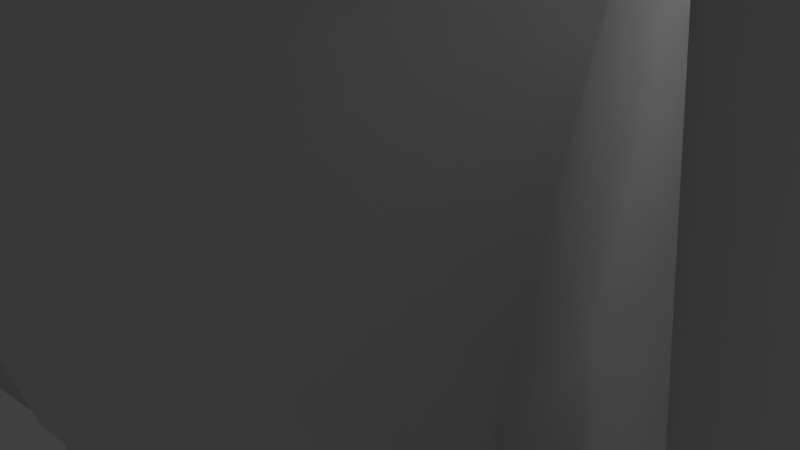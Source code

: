 # Source: human.blend  (saved by Blender 2.74.0; exported with 4.5.12 LTS)
import bpy
from mathutils import Matrix  # noqa: F401  (used for matrix-valued properties, if any)

bpy.ops.wm.read_factory_settings(use_empty=True)
scene = bpy.context.scene
scene.name = 'Scene'

# ---- collections
col_collection_1 = bpy.data.collections.new('Collection 1'); scene.collection.children.link(col_collection_1)

# ---- world
world_world = bpy.data.worlds.new('World'); scene.world = world_world
world_world.color = (0.05088, 0.05088, 0.05088)
world_world.use_sun_shadow = False
world_world.sun_shadow_jitter_overblur = 0.0
world_world.cycles.sampling_method = 'MANUAL'
world_world.cycles.sample_map_resolution = 256

# ---- cameras
cam_camera = bpy.data.cameras.new('Camera')
cam_camera.clip_end = 100.0
cam_camera.lens = 35.0
cam_camera.sensor_width = 32.0
cam_camera.sensor_height = 18.0
cam_camera.ortho_scale = 7.314
cam_camera.dof.focus_distance = 0.0
cam_camera.dof.aperture_fstop = 128.0

# ---- lights
light_lamp = bpy.data.lights.new('Lamp', 'POINT')
light_lamp.transmission_factor = 0.0
light_lamp.cutoff_distance = 30.0
light_lamp.energy = 100.0
light_lamp.shadow_buffer_clip_start = 1.001
light_lamp.shadow_soft_size = 0.1
light_lamp.shadow_maximum_resolution = 0.006
light_lamp.use_absolute_resolution = True
light_lamp.cycles.use_multiple_importance_sampling = False

# ---- meshes
me_plane_001 = bpy.data.meshes.new('Plane.001')
me_plane_001.from_pydata([(-4.262, -1.36, 4.911), (0.0, 3.446, 4.911), (-3.973, -1.798, 8.283), (0.0, 3.446, 8.283), (-4.955, -3.437, 10.17), (0.0, 3.831, 10.17), (-5.379, -3.894, 13.11), (0.0, 3.831, 13.11), (-5.587, -3.825, 14.27), (0.0, 3.975, 14.33), (-5.533, -2.398, -1.711), (0.0, 2.57, -1.711), (-4.82, -2.447, -9.16), (-2.61, 0.2143, -9.16), (-2.002, 1.683, -5.173), (-5.783, -2.475, -5.173), (-5.879, -3.307, -13.28), (-3.38, -1.263, -13.28), (-6.495, -4.176, -16.86), (-3.822, -1.746, -16.86), (-6.334, -3.096, -21.88), (-4.646, -1.619, -21.88), (0.0, 2.678, 1.776), (-4.864, -3.386, 1.776), (0.0, 3.181, 3.828), (-4.47, -2.099, 3.828), (-5.25, -3.393, -0.2379), (0.0, 2.655, -0.2379), (-4.007, 0.889, 4.911), (-3.899, 0.2598, 8.283), (-4.266, 0.7373, 10.17), (-4.425, 0.2454, 13.11), (-4.503, 0.8269, 14.31), (-4.483, 0.1292, -1.711), (-4.975, -0.7513, -9.16), (-4.782, 0.1239, -5.173), (-6.142, -1.923, -13.28), (-6.794, -2.571, -16.86), (-6.587, -2.326, -21.88), (-4.232, 0.18, 1.776), (-4.085, 0.6712, 3.828), (-4.377, 0.1624, -0.2379), (-5.01, -3.231, 17.8), (0.0, 0.9435, 17.33), (-4.503, -0.4659, 17.31), (-3.695, -2.205, 18.41), (0.0, 0.6388, 19.18), (-3.027, -0.9535, 19.09), (-2.251, -2.124, 19.64), (0.0, 2.114, 19.71), (-2.723, -0.9535, 19.68), (0.0, -2.397, 4.911), (0.0, -2.836, 8.283), (0.0, -4.475, 10.17), (0.0, -4.932, 13.11), (0.0, -4.862, 14.27), (0.0, -3.105, -1.711), (-1.855, -3.115, -9.16), (-1.481, -3.143, -5.173), (-2.941, -3.975, -13.28), (-3.49, -4.844, -16.86), (-4.98, -3.42, -21.88), (0.0, -4.423, 1.776), (0.0, -3.136, 3.828), (0.0, -4.43, -0.2379), (0.0, -4.269, 17.27), (0.0, -3.242, 18.41), (0.0, -3.162, 19.64), (-1.313, -1.721, -9.16), (-0.9358, -1.028, -5.173), (-2.394, -2.83, -13.28), (-2.969, -3.523, -16.86), (-4.519, -2.703, -21.88), (-2.936, 2.323, 4.911), (-2.53, 1.491, -1.711), (-4.116, -0.152, -9.16), (-3.709, 1.03, -5.173), (-5.078, -1.482, -13.28), (-5.741, -2.034, -16.86), (-6.067, -1.849, -21.88), (-2.409, 1.571, 1.776), (-2.973, 2.081, 3.828), (-2.479, 1.55, -0.2379), (-2.883, 2.019, 8.283), (-3.061, 2.449, 10.17), (-3.138, 2.211, 13.11), (-3.175, 2.567, 14.32), (-2.54, 0.304, 17.32), (-1.826, -0.03045, 19.05), (-1.679, 0.732, 19.7), (-2.942, -3.162, -1.711), (-2.801, -4.156, -0.2379), (-2.607, -4.149, 1.776), (-2.022, -2.968, 18.41), (-1.299, -2.888, 19.64), (-4.353, -4.071, -13.28), (-3.281, -3.211, -9.16), (-2.41, -2.862, 3.828), (-2.306, -2.123, 4.911), (-2.161, -2.562, 8.283), (-2.865, -4.658, 13.11), (-2.969, -4.588, 14.27), (-3.576, -3.239, -5.173), (-2.653, -4.2, 10.17), (-4.935, -4.94, -16.86), (-2.68, -3.995, 17.27), (-5.552, -3.506, -21.88), (-2.066, -1.753, 21.81), (0.0, 2.687, 21.87), (-2.443, -0.5823, 21.85), (0.0, -3.131, 21.81), (-1.608, 0.732, 21.86), (-1.304, -2.687, 21.81), (-1.985, -1.772, 20.66), (-1.306, -2.615, 20.66), (0.0, 2.268, 20.73), (-1.577, 0.732, 20.72), (0.0, -2.919, 20.66), (-2.321, -0.7786, 20.7), (-2.165, -1.753, 22.64), (0.0, 2.145, 22.7), (-2.592, -0.5823, 22.68), (0.0, -3.272, 22.64), (-1.646, 0.732, 22.69), (-1.301, -2.687, 22.64), (-2.251, -1.753, 23.15), (0.0, 2.354, 23.22), (-2.723, -0.5823, 23.19), (0.0, -3.349, 23.15), (-1.679, 0.732, 23.21), (-1.299, -2.687, 23.15), (-2.298, -1.753, 24.74), (0.0, 1.705, 24.8), (-2.442, -0.5823, 24.78), (0.0, -3.208, 24.74), (-1.697, 0.732, 24.79), (-1.297, -2.609, 24.74), (-1.445, -1.266, 25.77), (0.0, 0.908, 25.83), (-1.505, -0.5823, 25.81), (0.0, -2.265, 25.96), (-1.032, 0.4058, 25.82), (-1.322, -1.828, 25.77), (-1.911, -1.753, 25.29), (-1.308, -2.609, 25.29), (0.0, 1.395, 25.35), (-1.549, 0.732, 25.34), (0.0, -3.208, 25.29), (-2.21, -0.5823, 25.33), (-1.609, 2.769, 4.911), (-1.725, 1.922, -1.711), (-3.37, 0.0295, -9.16), (-2.863, 1.354, -5.173), (-4.237, -1.373, -13.28), (-4.905, -1.881, -16.86), (-5.478, -1.703, -21.88), (-1.664, 2.016, 1.776), (-1.628, 2.516, 3.828), (-1.699, 1.994, -0.2379), (-1.583, 2.801, 8.283), (-1.672, 3.208, 10.17), (-1.711, 3.088, 13.11), (-1.73, 3.339, 14.33), (-1.281, 0.5316, 17.33), (-0.9214, 0.3012, 19.11), (-0.9892, 1.61, 19.7), (-0.9534, 1.894, 21.87), (-0.9379, 1.686, 20.72), (-0.9726, 1.626, 22.69), (-0.9892, 1.729, 23.21), (-0.9983, 1.407, 24.8), (-0.6629, 0.8478, 25.83), (-0.9237, 1.254, 25.35), (-0.656, 3.167, 4.911), (-0.7215, 2.263, -1.711), (-3.04, 0.1098, -9.16), (-2.489, 1.497, -5.173), (-3.864, -1.326, -13.28), (-4.535, -1.814, -16.86), (-5.217, -1.658, -21.88), (-0.687, 2.408, 1.776), (-0.6667, 2.909, 3.828), (-0.7069, 2.385, -0.2379), (-0.5302, 1.939, 20.72), (-0.5222, 1.315, 25.35), (-0.6411, 3.228, 8.283), (-0.6917, 3.626, 10.17), (-0.7136, 3.558, 13.11), (-0.7243, 3.763, 14.33), (-0.7243, 0.7107, 17.33), (-0.5209, 0.4479, 19.14), (-0.5593, 1.829, 19.7), (-0.5295, 2.445, 21.87), (-0.5499, 2.018, 22.7), (-0.5593, 2.168, 23.22), (-0.5644, 1.536, 24.8), (-0.3748, 0.874, 25.83), (-1.185, -4.314, -0.2379), (-1.103, -4.307, 1.776), (-0.5492, -3.046, 19.64), (-2.458, -3.156, -9.16), (-0.9753, -2.281, 4.911), (-0.9141, -2.72, 8.283), (-1.256, -4.746, 14.27), (-1.122, -4.359, 10.17), (-1.134, -4.153, 17.27), (-1.244, -3.129, -1.711), (-0.855, -3.126, 18.41), (-3.538, -4.016, -13.28), (-1.019, -3.02, 3.828), (-1.212, -4.816, 13.11), (-2.367, -3.184, -5.173), (-4.101, -4.885, -16.86), (-5.309, -3.455, -21.88), (-0.5515, -2.943, 21.81), (-0.5525, -2.79, 20.66), (-0.5503, -3.024, 22.64), (-0.5492, -3.069, 23.15), (-0.5487, -2.955, 24.74), (-0.5591, -2.08, 25.96), (-0.5534, -2.955, 25.29), (-2.029, -3.144, -1.711), (-1.394, -3.053, 18.41), (-3.914, -4.041, -13.28), (-1.662, -2.947, 3.828), (-1.976, -4.743, 13.11), (-2.926, -3.209, -5.173), (-4.487, -4.91, -16.86), (-5.421, -3.478, -21.88), (-0.9007, -2.709, 20.66), (-0.9022, -2.795, 25.29), (-1.931, -4.241, -0.2379), (-1.798, -4.234, 1.776), (-0.8954, -2.973, 19.64), (-2.838, -3.181, -9.16), (-1.59, -2.208, 4.911), (-1.49, -2.647, 8.283), (-2.048, -4.673, 14.27), (-1.829, -4.286, 10.17), (-1.848, -4.08, 17.27), (-0.8991, -2.825, 21.81), (-0.8971, -2.868, 22.64), (-0.8954, -2.892, 23.15), (-0.8945, -2.795, 24.74), (-0.9114, -1.964, 25.9), (-0.407, 0.4078, 25.98), (0.0, 0.4036, 25.98), (-0.7063, 0.4065, 25.91), (-0.7915, -0.6074, 25.93), (-0.4702, -0.655, 25.99), (0.0, -0.7342, 25.99), (-0.8552, -1.328, 25.91), (-0.5174, -1.412, 25.98), (0.0, -1.547, 25.98), (-3.913, -0.1406, 8.283), (-4.4, -0.07474, 10.17), (-4.61, -0.2765, 13.11), (-4.714, -0.07799, 14.3), (-4.057, 0.4515, 4.911), (-4.687, -0.3625, -1.711), (-4.945, -1.081, -9.16), (-4.977, -0.3817, -5.173), (-6.091, -2.192, -13.28), (-6.736, -2.883, -16.86), (-6.538, -2.478, -21.88), (-4.355, -0.5136, 1.776), (-4.16, 0.1324, 3.828), (-4.547, -0.5292, -0.2379), (-4.602, -0.6123, 17.83), (-3.157, -1.197, 18.96), (-2.631, -1.181, 19.68), (-2.369, -0.8101, 21.84), (-2.255, -0.9718, 20.7), (-2.509, -0.8101, 22.67), (-2.631, -0.8101, 23.19), (-2.414, -0.8101, 24.77), (-1.494, -0.7153, 25.8), (-2.152, -0.8101, 25.32), (-0.4794, -0.8023, 25.99), (0.0, -0.8924, 25.99), (-0.8039, -0.7476, 25.92), (-6.868, -0.3099, 13.05), (-7.679, -2.163, 13.05), (-6.971, -0.1114, 14.24), (-7.887, -2.093, 14.21), (-6.604, -0.6457, 16.66), (-6.811, -2.017, 16.51), (-6.036, 0.2021, 14.27), (-5.933, 0.003595, 13.09), (-5.523, -0.3323, 17.45), (-6.909, -3.545, 14.24), (-5.931, -2.951, 17.42), (-6.701, -3.614, 13.09), (-5.521, -0.2765, 7.803), (-6.04, -3.894, 7.803), (-6.885, -0.3099, 7.742), (-7.447, -2.163, 7.742), (-6.414, 0.003595, 7.774), (-6.933, -3.614, 7.774), (-5.821, -0.3025, 1.714), (-6.34, -3.92, 1.714), (-7.185, -0.3359, 1.653), (-7.746, -2.189, 1.653), (-6.714, -0.0224, 1.685), (-7.233, -3.64, 1.685), (-7.241, -3.627, 4.783), (-8.072, -2.176, 4.751), (-6.552, -0.009458, 4.783), (-5.365, -0.2895, 4.812), (-6.055, -3.907, 4.812), (-7.34, -0.3229, 4.751), (-6.136, -0.3025, -0.771), (-6.516, -3.92, -0.771), (-7.002, -0.3359, -0.832), (-7.425, -2.189, -0.832), (-6.79, -0.0224, -0.8003), (-7.17, -3.64, -0.8003), (-5.628, -1.278, -5.074), (-6.008, -2.443, -5.074), (-6.495, -1.289, -5.135), (-6.917, -1.885, -5.135), (-6.282, -1.188, -5.103), (-6.662, -2.353, -5.103), (-7.083, -3.64, -2.528), (-7.816, -2.189, -2.559), (-6.446, -0.0224, -2.528), (-5.349, -0.3025, -2.498), (-5.986, -3.92, -2.498), (-7.137, -0.3359, -2.559), (-6.76, -3.614, 11.73), (-7.91, -2.163, 11.7), (-6.055, 0.003595, 11.73), (-4.842, -0.2765, 11.76), (-5.547, -3.894, 11.76), (-7.163, -0.3099, 11.7), (-3.944, -0.9798, 8.283), (-4.681, -1.777, 10.17), (-4.999, -2.108, 13.11), (-4.808, -1.938, 17.81), (-3.429, -1.707, 18.68), (-2.439, -1.659, 19.66), (-2.215, -1.288, 21.82), (-2.335, -1.288, 22.65), (-2.439, -1.288, 23.17), (-2.355, -1.288, 24.76), (-1.469, -0.9941, 25.78), (-0.8299, -1.041, 25.92), (-4.161, -0.4655, 4.911), (-5.115, -1.393, -1.711), (-4.882, -1.773, -9.16), (-5.385, -1.442, -5.173), (-5.984, -2.757, -13.28), (-6.614, -3.538, -16.86), (-6.435, -2.793, -21.88), (-4.613, -1.968, 1.776), (-4.317, -0.9971, 3.828), (-4.903, -1.979, -0.2379), (-2.118, -1.377, 20.68), (-2.03, -1.288, 25.3), (-0.4986, -1.111, 25.98), (0.0, -1.224, 25.98), (-7.609, -1.248, 13.05), (-7.766, -1.115, 14.22), (-6.854, -1.078, 16.68), (-5.73, -1.658, 17.44), (-5.784, -2.108, 7.803), (-7.5, -1.248, 7.742), (-6.084, -2.134, 1.714), (-7.8, -1.274, 1.653), (-5.714, -2.121, 4.812), (-8.042, -1.261, 4.751), (-6.328, -2.134, -0.771), (-7.547, -1.274, -0.832), (-5.821, -1.868, -5.074), (-6.708, -1.591, -5.135), (-6.475, -1.778, -5.103), (-5.672, -2.134, -2.498), (-7.481, -1.274, -2.559), (-5.199, -2.108, 11.76), (-7.872, -1.248, 11.7), (-6.431, -1.924, -25.87), (-5.78, 3.668, -25.87), (-7.45, 1.097, -25.87), (-5.131, -3.317, -25.87), (-4.822, -0.02383, -25.87), (-7.398, 3.117, -25.87), (-5.552, -3.71, -25.87), (-6.943, 3.748, -25.87), (-6.496, 3.937, -25.87), (-5.309, -3.483, -25.87), (-5.421, -3.588, -25.87), (-7.218, 0.5099, -25.87), (-6.719, -0.6746, -25.87), (-6.353, -2.513, -24.18), (-6.522, -1.634, -24.18), (-6.673, -1.232, -24.18), (-5.309, -3.2, -24.18), (-5.421, -3.262, -24.18), (-4.98, -3.108, -24.18), (-6.01, 0.9882, -24.18), (-5.856, 1.184, -24.18), (-6.521, 0.5553, -24.18), (-4.564, -1.81, -24.18), (-5.552, -3.334, -24.18), (-6.782, -0.8023, -24.18), (-5.567, 1.46, -24.18), (-6.61, -1.152, -24.97), (-6.88, -0.3673, -24.97), (-5.421, -3.736, -24.97), (-6.538, 4.113, -25.08), (-5.552, -3.837, -24.97), (-6.376, -2.538, -24.97), (-5.309, -3.649, -24.97), (-4.968, -3.512, -24.97), (-6.994, 3.962, -25.08), (-7.47, 3.416, -25.08), (-4.654, -0.9346, -24.97), (-7.075, 0.1142, -24.97), (-5.81, 3.796, -25.08), (-3.055, -2.624, -16.86), (-4.242, -2.158, -21.88), (-2.43, -2.047, -13.28), (-1.505, -0.7536, -9.16), (-1.012, 0.3279, -5.173), (-5.33, 2.318, -25.87), (-4.573, -0.06662, -24.18), (-5.25, 1.984, -25.03), (-6.346, -2.789, -23.31), (-5.309, -3.145, -23.31), (-4.98, -3.082, -23.31), (-5.808, -0.4162, -23.31), (-6.349, -0.7294, -23.31), (-4.547, -2.23, -23.31), (-6.708, -1.464, -23.31), (-5.218, -0.09494, -23.31), (-6.489, -2.154, -23.31), (-6.622, -1.781, -23.31), (-5.421, -3.188, -23.31), (-5.614, -0.2797, -23.31), (-5.552, -3.239, -23.31), (-4.447, -1.222, -23.31)], [], [(173, 185, 3, 1), (185, 186, 5, 3), (186, 187, 7, 5), (187, 188, 9, 7), (356, 348, 10, 26), (350, 349, 12, 15), (348, 350, 15, 10), (349, 351, 16, 12), (351, 352, 18, 16), (352, 353, 20, 18), (355, 354, 23, 25), (347, 355, 25, 0), (354, 356, 26, 23), (80, 82, 41, 39), (73, 81, 40, 28), (81, 80, 39, 40), (78, 79, 38, 37), (77, 78, 37, 36), (75, 77, 36, 34), (74, 76, 35, 33), (76, 75, 34, 35), (82, 74, 33, 41), (256, 257, 32, 31), (255, 256, 31, 30), (254, 255, 30, 29), (258, 254, 29, 28), (188, 189, 43, 9), (257, 268, 44, 32), (189, 190, 46, 43), (268, 269, 47, 44), (190, 191, 49, 46), (269, 270, 50, 47), (206, 56, 64, 197), (197, 64, 62, 198), (207, 66, 67, 199), (208, 59, 57, 200), (209, 63, 51, 201), (201, 51, 52, 202), (210, 54, 55, 203), (211, 58, 56, 206), (200, 57, 58, 211), (202, 52, 53, 204), (212, 60, 59, 208), (203, 55, 65, 205), (198, 62, 63, 209), (205, 65, 66, 207), (204, 53, 54, 210), (213, 61, 60, 212), (419, 71, 72, 420), (421, 70, 71, 419), (422, 68, 70, 421), (423, 69, 68, 422), (14, 11, 69, 423), (47, 50, 89, 88), (44, 47, 88, 87), (32, 44, 87, 86), (158, 150, 74, 82), (152, 151, 75, 76), (150, 152, 76, 74), (151, 153, 77, 75), (153, 154, 78, 77), (154, 155, 79, 78), (157, 156, 80, 81), (149, 157, 81, 73), (156, 158, 82, 80), (31, 32, 86, 85), (30, 31, 85, 84), (29, 30, 84, 83), (28, 29, 83, 73), (20, 106, 104, 18), (4, 103, 100, 6), (42, 105, 93, 45), (23, 92, 97, 25), (8, 101, 105, 42), (18, 104, 95, 16), (2, 99, 103, 4), (12, 96, 102, 15), (15, 102, 90, 10), (6, 100, 101, 8), (0, 98, 99, 2), (25, 97, 98, 0), (16, 95, 96, 12), (45, 93, 94, 48), (26, 91, 92, 23), (10, 90, 91, 26), (58, 69, 56), (69, 11, 56), (57, 59, 70, 68), (58, 57, 68, 69), (59, 60, 71, 70), (60, 61, 72, 71), (113, 114, 112, 107), (167, 116, 111, 166), (215, 117, 110, 214), (116, 118, 109, 111), (357, 113, 107, 341), (340, 48, 113, 357), (89, 50, 118, 116), (199, 67, 117, 215), (165, 89, 116, 167), (48, 94, 114, 113), (107, 112, 124, 119), (166, 111, 123, 168), (214, 110, 122, 216), (111, 109, 121, 123), (341, 107, 119, 342), (119, 124, 130, 125), (168, 123, 129, 169), (216, 122, 128, 217), (123, 121, 127, 129), (342, 119, 125, 343), (125, 130, 136, 131), (169, 129, 135, 170), (217, 128, 134, 218), (129, 127, 133, 135), (343, 125, 131, 344), (143, 144, 142, 137), (172, 146, 141, 171), (220, 147, 140, 219), (146, 148, 139, 141), (358, 143, 137, 345), (344, 131, 143, 358), (135, 133, 148, 146), (218, 134, 147, 220), (170, 135, 146, 172), (131, 136, 144, 143), (195, 170, 172, 184), (184, 172, 171, 196), (194, 169, 170, 195), (193, 168, 169, 194), (192, 166, 168, 193), (191, 165, 167, 183), (183, 167, 166, 192), (180, 182, 158, 156), (173, 181, 157, 149), (181, 180, 156, 157), (178, 179, 155, 154), (177, 178, 154, 153), (175, 177, 153, 151), (174, 176, 152, 150), (176, 175, 151, 152), (182, 174, 150, 158), (88, 89, 165, 164), (87, 88, 164, 163), (86, 87, 163, 162), (85, 86, 162, 161), (84, 85, 161, 160), (83, 84, 160, 159), (73, 83, 159, 149), (27, 11, 174, 182), (14, 13, 175, 176), (11, 14, 176, 174), (13, 17, 177, 175), (17, 19, 178, 177), (19, 21, 179, 178), (24, 22, 180, 181), (1, 24, 181, 173), (22, 27, 182, 180), (115, 183, 192, 108), (49, 191, 183, 115), (108, 192, 193, 120), (120, 193, 194, 126), (126, 194, 195, 132), (145, 184, 196, 138), (132, 195, 184, 145), (164, 165, 191, 190), (163, 164, 190, 189), (162, 163, 189, 188), (161, 162, 188, 187), (160, 161, 187, 186), (159, 160, 186, 185), (149, 159, 185, 173), (243, 218, 220, 230), (230, 220, 219, 244), (242, 217, 218, 243), (241, 216, 217, 242), (240, 214, 216, 241), (233, 199, 215, 229), (229, 215, 214, 240), (228, 213, 212, 227), (238, 204, 210, 225), (239, 205, 207, 222), (232, 198, 209, 224), (237, 203, 205, 239), (227, 212, 208, 223), (236, 202, 204, 238), (234, 200, 211, 226), (226, 211, 206, 221), (225, 210, 203, 237), (235, 201, 202, 236), (224, 209, 201, 235), (223, 208, 200, 234), (222, 207, 199, 233), (231, 197, 198, 232), (221, 206, 197, 231), (245, 246, 138, 196), (90, 221, 231, 91), (91, 231, 232, 92), (93, 222, 233, 94), (95, 223, 234, 96), (97, 224, 235, 98), (98, 235, 236, 99), (100, 225, 237, 101), (102, 226, 221, 90), (96, 234, 226, 102), (99, 236, 238, 103), (104, 227, 223, 95), (101, 237, 239, 105), (92, 232, 224, 97), (105, 239, 222, 93), (103, 238, 225, 100), (106, 228, 227, 104), (114, 229, 240, 112), (94, 233, 229, 114), (112, 240, 241, 124), (124, 241, 242, 130), (130, 242, 243, 136), (144, 230, 244, 142), (136, 243, 230, 144), (252, 251, 244, 219), (196, 171, 247, 245), (249, 250, 246, 245), (141, 247, 171), (278, 279, 250, 249), (245, 247, 248, 249), (139, 248, 247, 141), (219, 140, 253, 252), (359, 346, 251, 252), (142, 244, 251, 137), (276, 280, 248, 139), (345, 346, 280, 276), (249, 248, 280, 278), (359, 360, 279, 278), (133, 275, 277, 148), (148, 277, 276, 139), (127, 274, 275, 133), (121, 273, 274, 127), (109, 271, 273, 121), (50, 270, 272, 118), (118, 272, 271, 109), (339, 340, 270, 269), (338, 339, 269, 268), (289, 287, 283, 285), (347, 335, 254, 258), (335, 336, 255, 254), (336, 337, 256, 255), (287, 288, 281, 283), (39, 41, 267, 265), (28, 40, 266, 258), (40, 39, 265, 266), (37, 38, 264, 263), (36, 37, 263, 262), (34, 36, 262, 260), (33, 35, 261, 259), (35, 34, 260, 261), (41, 33, 259, 267), (362, 363, 285, 283), (361, 362, 283, 281), (290, 291, 286, 284), (364, 289, 285, 363), (292, 290, 284, 282), (331, 332, 293, 297), (329, 330, 296, 298), (6, 8, 290, 292), (338, 268, 289, 364), (8, 42, 291, 290), (257, 256, 288, 287), (268, 257, 287, 289), (307, 308, 299, 303), (305, 306, 302, 304), (333, 329, 298, 294), (334, 331, 297, 295), (379, 334, 295, 366), (378, 333, 294, 365), (303, 299, 311, 315), (304, 302, 314, 316), (309, 305, 304, 300), (310, 307, 303, 301), (370, 310, 301, 368), (369, 309, 300, 367), (365, 294, 309, 369), (366, 295, 310, 370), (295, 297, 307, 310), (294, 298, 305, 309), (298, 296, 306, 305), (297, 293, 308, 307), (325, 326, 317, 321), (323, 324, 320, 322), (300, 304, 316, 312), (301, 303, 315, 313), (368, 301, 313, 372), (367, 300, 312, 371), (375, 322, 320, 374), (373, 318, 322, 375), (327, 323, 322, 318), (328, 325, 321, 319), (377, 328, 319, 374), (376, 327, 318, 373), (371, 312, 327, 376), (372, 313, 328, 377), (313, 315, 325, 328), (312, 316, 323, 327), (316, 314, 324, 323), (315, 311, 326, 325), (337, 6, 333, 378), (361, 281, 334, 379), (281, 288, 331, 334), (6, 292, 329, 333), (292, 282, 330, 329), (288, 256, 332, 331), (282, 361, 379, 330), (256, 337, 378, 332), (314, 372, 377, 324), (311, 371, 376, 326), (326, 376, 373, 317), (324, 377, 374, 320), (317, 373, 375, 321), (321, 375, 374, 319), (299, 367, 371, 311), (302, 368, 372, 314), (296, 366, 370, 306), (293, 365, 369, 308), (308, 369, 367, 299), (306, 370, 368, 302), (332, 378, 365, 293), (330, 379, 366, 296), (42, 338, 364, 291), (291, 364, 363, 286), (282, 284, 362, 361), (284, 286, 363, 362), (4, 6, 337, 336), (2, 4, 336, 335), (0, 2, 335, 347), (42, 45, 339, 338), (45, 48, 340, 339), (252, 253, 360, 359), (137, 251, 346, 345), (278, 280, 346, 359), (275, 344, 358, 277), (277, 358, 345, 276), (274, 343, 344, 275), (273, 342, 343, 274), (271, 341, 342, 273), (270, 340, 357, 272), (272, 357, 341, 271), (265, 267, 356, 354), (258, 266, 355, 347), (266, 265, 354, 355), (263, 264, 353, 352), (262, 263, 352, 351), (260, 262, 351, 349), (259, 261, 350, 348), (261, 260, 349, 350), (267, 259, 348, 356), (411, 406, 392, 380), (406, 407, 391, 392), (412, 408, 390, 389), (413, 412, 389, 383), (414, 409, 388, 387), (415, 414, 387, 385), (416, 413, 383, 384), (408, 410, 386, 390), (417, 415, 385, 382), (426, 416, 384, 424), (410, 411, 380, 386), (407, 417, 382, 391), (409, 418, 381, 388), (438, 434, 405, 400), (436, 433, 404, 395), (439, 427, 393, 403), (440, 432, 402, 425), (433, 431, 401, 404), (437, 439, 403, 397), (432, 429, 398, 402), (431, 430, 399, 401), (430, 438, 400, 399), (429, 428, 396, 398), (428, 437, 397, 396), (435, 436, 395, 394), (427, 435, 394, 393), (400, 405, 418, 409), (395, 404, 417, 407), (403, 393, 411, 410), (425, 402, 416, 426), (404, 401, 415, 417), (397, 403, 410, 408), (402, 398, 413, 416), (401, 399, 414, 415), (399, 400, 409, 414), (398, 396, 412, 413), (396, 397, 408, 412), (394, 395, 407, 406), (393, 394, 406, 411), (405, 425, 426, 418), (434, 440, 425, 405), (418, 426, 424, 381), (14, 423, 422, 13), (13, 422, 421, 17), (17, 421, 419, 19), (19, 419, 420, 21), (21, 420, 440, 434), (20, 353, 435, 427), (353, 264, 436, 435), (213, 228, 437, 428), (61, 213, 428, 429), (155, 179, 438, 430), (79, 155, 430, 431), (72, 61, 429, 432), (228, 106, 439, 437), (38, 79, 431, 433), (420, 72, 432, 440), (106, 20, 427, 439), (264, 38, 433, 436), (179, 21, 434, 438)])
me_plane_001.polygons.foreach_set('use_smooth', [True] * 414)
me_plane_001.use_remesh_preserve_volume = False
me_plane_001.use_remesh_preserve_attributes = False
me_plane_001.use_mirror_vertex_groups = False
me_plane_001.update()

# ---- objects
ob_plane = bpy.data.objects.new('Plane', me_plane_001)
ob_lamp = bpy.data.objects.new('Lamp', light_lamp)
ob_camera = bpy.data.objects.new('Camera', cam_camera)

# ---- transforms, parenting, visibility, modifiers, constraints
ob_plane.location = (0.0, 0.0, 0.0)
ob_plane.lineart.crease_threshold = 0.0
_m = ob_plane.modifiers.new('Mirror', 'MIRROR')
_m.use_clip = True
ob_lamp.location = (4.076, 1.005, 5.904)
ob_lamp.rotation_euler = (0.6503, 0.05522, 1.866)
ob_lamp.lock_rotations_4d = False
ob_lamp.empty_display_type = 'ARROWS'
ob_lamp.color = (0.0, 0.0, 0.0, 0.0)
ob_lamp.lineart.crease_threshold = 0.0
ob_camera.location = (7.481, -6.508, 5.344)
ob_camera.rotation_euler = (1.109, 0.01082, 0.8149)
ob_camera.lock_rotations_4d = False
ob_camera.empty_display_type = 'ARROWS'
ob_camera.color = (0.0, 0.0, 0.0, 0.0)
ob_camera.display_type = 'WIRE'
ob_camera.lineart.crease_threshold = 0.0

# ---- collection membership
col_collection_1.objects.link(ob_plane)
col_collection_1.objects.link(ob_lamp)
col_collection_1.objects.link(ob_camera)

# ---- scene / render settings (as saved in the file)
scene.camera = ob_camera
scene.frame_start = 1; scene.frame_end = 250; scene.frame_set(1)
scene.render.engine = 'BLENDER_EEVEE_NEXT'
scene.render.resolution_percentage = 50
scene.render.dither_intensity = 0.0
scene.cycles.use_denoising = False
scene.cycles.samples = 10
scene.cycles.sampling_pattern = 'TABULATED_SOBOL'
scene.cycles.light_sampling_threshold = 0.0
scene.cycles.use_adaptive_sampling = False
scene.cycles.use_light_tree = False
scene.cycles.blur_glossy = 0.0
scene.cycles.pixel_filter_type = 'GAUSSIAN'
scene.cycles.sample_clamp_indirect = 0.0
scene.view_settings.view_transform = 'Standard'
bpy.context.view_layer.update()
